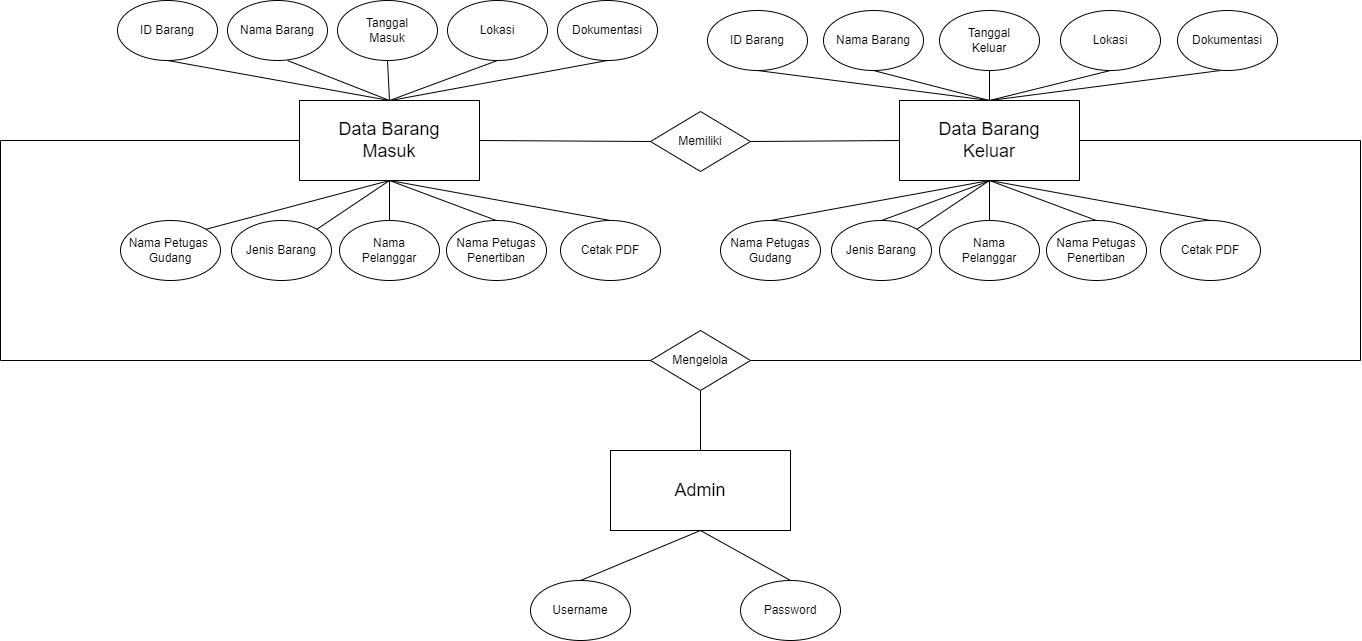

The diagram above was exported from draw.io. Its source (the exported page's mxGraphModel, read from the mxfile embedded in the PNG):
<mxGraphModel dx="880" dy="460" grid="1" gridSize="10" guides="1" tooltips="1" connect="1" arrows="1" fold="1" page="1" pageScale="1" pageWidth="1100" pageHeight="850" math="0" shadow="0">
  <root>
    <mxCell id="0" />
    <mxCell id="1" parent="0" />
    <mxCell id="Q0rsj0JRTXjFyzq39s2T-1" value="&lt;font style=&quot;font-size: 18px;&quot;&gt;Admin&lt;/font&gt;" style="rounded=0;whiteSpace=wrap;html=1;" parent="1" vertex="1">
      <mxGeometry x="890" y="490" width="180" height="80" as="geometry" />
    </mxCell>
    <mxCell id="Q0rsj0JRTXjFyzq39s2T-2" value="Password" style="ellipse;whiteSpace=wrap;html=1;" parent="1" vertex="1">
      <mxGeometry x="1020" y="620" width="100" height="60" as="geometry" />
    </mxCell>
    <mxCell id="Q0rsj0JRTXjFyzq39s2T-3" value="Username" style="ellipse;whiteSpace=wrap;html=1;" parent="1" vertex="1">
      <mxGeometry x="810" y="620" width="100" height="60" as="geometry" />
    </mxCell>
    <mxCell id="Q0rsj0JRTXjFyzq39s2T-4" value="&lt;font style=&quot;font-size: 18px;&quot;&gt;Data Barang &lt;br&gt;Masuk&lt;/font&gt;" style="rounded=0;whiteSpace=wrap;html=1;" parent="1" vertex="1">
      <mxGeometry x="579" y="140" width="180" height="80" as="geometry" />
    </mxCell>
    <mxCell id="Q0rsj0JRTXjFyzq39s2T-5" value="ID Barang" style="ellipse;whiteSpace=wrap;html=1;" parent="1" vertex="1">
      <mxGeometry x="397" y="40" width="100" height="60" as="geometry" />
    </mxCell>
    <mxCell id="Q0rsj0JRTXjFyzq39s2T-6" value="Nama Petugas&lt;br&gt;Penertiban" style="ellipse;whiteSpace=wrap;html=1;" parent="1" vertex="1">
      <mxGeometry x="726" y="260" width="100" height="60" as="geometry" />
    </mxCell>
    <mxCell id="Q0rsj0JRTXjFyzq39s2T-7" value="Nama &lt;br&gt;Pelanggar" style="ellipse;whiteSpace=wrap;html=1;" parent="1" vertex="1">
      <mxGeometry x="619" y="260" width="100" height="60" as="geometry" />
    </mxCell>
    <mxCell id="Q0rsj0JRTXjFyzq39s2T-8" value="Jenis Barang" style="ellipse;whiteSpace=wrap;html=1;" parent="1" vertex="1">
      <mxGeometry x="511" y="260" width="100" height="60" as="geometry" />
    </mxCell>
    <mxCell id="Q0rsj0JRTXjFyzq39s2T-9" value="Nama Petugas&amp;nbsp;&lt;br&gt;Gudang" style="ellipse;whiteSpace=wrap;html=1;" parent="1" vertex="1">
      <mxGeometry x="400" y="260" width="100" height="60" as="geometry" />
    </mxCell>
    <mxCell id="Q0rsj0JRTXjFyzq39s2T-10" value="Nama Barang" style="ellipse;whiteSpace=wrap;html=1;" parent="1" vertex="1">
      <mxGeometry x="507" y="40" width="100" height="60" as="geometry" />
    </mxCell>
    <mxCell id="Q0rsj0JRTXjFyzq39s2T-11" value="Tanggal&lt;br&gt;Masuk" style="ellipse;whiteSpace=wrap;html=1;" parent="1" vertex="1">
      <mxGeometry x="617" y="40" width="100" height="60" as="geometry" />
    </mxCell>
    <mxCell id="Q0rsj0JRTXjFyzq39s2T-12" value="Lokasi" style="ellipse;whiteSpace=wrap;html=1;" parent="1" vertex="1">
      <mxGeometry x="727" y="40" width="100" height="60" as="geometry" />
    </mxCell>
    <mxCell id="Q0rsj0JRTXjFyzq39s2T-13" value="Cetak PDF" style="ellipse;whiteSpace=wrap;html=1;" parent="1" vertex="1">
      <mxGeometry x="840" y="260" width="100" height="60" as="geometry" />
    </mxCell>
    <mxCell id="Q0rsj0JRTXjFyzq39s2T-14" value="" style="endArrow=none;html=1;rounded=0;entryX=0.5;entryY=1;entryDx=0;entryDy=0;exitX=0.5;exitY=0;exitDx=0;exitDy=0;" parent="1" source="Q0rsj0JRTXjFyzq39s2T-4" target="Q0rsj0JRTXjFyzq39s2T-5" edge="1">
      <mxGeometry width="50" height="50" relative="1" as="geometry">
        <mxPoint x="616" y="139.9999999999999" as="sourcePoint" />
        <mxPoint x="517" y="360" as="targetPoint" />
      </mxGeometry>
    </mxCell>
    <mxCell id="Q0rsj0JRTXjFyzq39s2T-15" value="" style="endArrow=none;html=1;rounded=0;exitX=0.5;exitY=0;exitDx=0;exitDy=0;" parent="1" source="Q0rsj0JRTXjFyzq39s2T-4" edge="1">
      <mxGeometry width="50" height="50" relative="1" as="geometry">
        <mxPoint x="616" y="139.9999999999999" as="sourcePoint" />
        <mxPoint x="567" y="100" as="targetPoint" />
      </mxGeometry>
    </mxCell>
    <mxCell id="Q0rsj0JRTXjFyzq39s2T-16" value="" style="endArrow=none;html=1;rounded=0;entryX=0.5;entryY=1;entryDx=0;entryDy=0;exitX=0.5;exitY=0;exitDx=0;exitDy=0;" parent="1" source="Q0rsj0JRTXjFyzq39s2T-4" target="Q0rsj0JRTXjFyzq39s2T-11" edge="1">
      <mxGeometry width="50" height="50" relative="1" as="geometry">
        <mxPoint x="616" y="139.9999999999999" as="sourcePoint" />
        <mxPoint x="517" y="360" as="targetPoint" />
      </mxGeometry>
    </mxCell>
    <mxCell id="Q0rsj0JRTXjFyzq39s2T-17" value="" style="endArrow=none;html=1;rounded=0;entryX=0.5;entryY=1;entryDx=0;entryDy=0;exitX=0.5;exitY=0;exitDx=0;exitDy=0;" parent="1" source="Q0rsj0JRTXjFyzq39s2T-4" target="Q0rsj0JRTXjFyzq39s2T-12" edge="1">
      <mxGeometry width="50" height="50" relative="1" as="geometry">
        <mxPoint x="616" y="139.9999999999999" as="sourcePoint" />
        <mxPoint x="517" y="360" as="targetPoint" />
      </mxGeometry>
    </mxCell>
    <mxCell id="Q0rsj0JRTXjFyzq39s2T-18" value="" style="endArrow=none;html=1;rounded=0;entryX=0.5;entryY=1;entryDx=0;entryDy=0;exitX=1;exitY=0;exitDx=0;exitDy=0;" parent="1" source="Q0rsj0JRTXjFyzq39s2T-9" target="Q0rsj0JRTXjFyzq39s2T-4" edge="1">
      <mxGeometry width="50" height="50" relative="1" as="geometry">
        <mxPoint x="520" y="410" as="sourcePoint" />
        <mxPoint x="570" y="360" as="targetPoint" />
      </mxGeometry>
    </mxCell>
    <mxCell id="Q0rsj0JRTXjFyzq39s2T-19" value="" style="endArrow=none;html=1;rounded=0;entryX=0.5;entryY=1;entryDx=0;entryDy=0;exitX=1;exitY=0;exitDx=0;exitDy=0;" parent="1" source="Q0rsj0JRTXjFyzq39s2T-8" target="Q0rsj0JRTXjFyzq39s2T-4" edge="1">
      <mxGeometry width="50" height="50" relative="1" as="geometry">
        <mxPoint x="520" y="410" as="sourcePoint" />
        <mxPoint x="570" y="360" as="targetPoint" />
      </mxGeometry>
    </mxCell>
    <mxCell id="Q0rsj0JRTXjFyzq39s2T-20" value="" style="endArrow=none;html=1;rounded=0;entryX=0.5;entryY=1;entryDx=0;entryDy=0;exitX=0.5;exitY=0;exitDx=0;exitDy=0;" parent="1" source="Q0rsj0JRTXjFyzq39s2T-7" target="Q0rsj0JRTXjFyzq39s2T-4" edge="1">
      <mxGeometry width="50" height="50" relative="1" as="geometry">
        <mxPoint x="520" y="410" as="sourcePoint" />
        <mxPoint x="570" y="360" as="targetPoint" />
      </mxGeometry>
    </mxCell>
    <mxCell id="Q0rsj0JRTXjFyzq39s2T-23" value="" style="endArrow=none;html=1;rounded=0;entryX=0.5;entryY=1;entryDx=0;entryDy=0;exitX=0.5;exitY=0;exitDx=0;exitDy=0;" parent="1" source="Q0rsj0JRTXjFyzq39s2T-6" target="Q0rsj0JRTXjFyzq39s2T-4" edge="1">
      <mxGeometry width="50" height="50" relative="1" as="geometry">
        <mxPoint x="520" y="410" as="sourcePoint" />
        <mxPoint x="570" y="360" as="targetPoint" />
      </mxGeometry>
    </mxCell>
    <mxCell id="Q0rsj0JRTXjFyzq39s2T-24" value="" style="endArrow=none;html=1;rounded=0;entryX=0.5;entryY=1;entryDx=0;entryDy=0;exitX=0.5;exitY=0;exitDx=0;exitDy=0;" parent="1" source="Q0rsj0JRTXjFyzq39s2T-13" target="Q0rsj0JRTXjFyzq39s2T-4" edge="1">
      <mxGeometry width="50" height="50" relative="1" as="geometry">
        <mxPoint x="520" y="410" as="sourcePoint" />
        <mxPoint x="570" y="360" as="targetPoint" />
      </mxGeometry>
    </mxCell>
    <mxCell id="Q0rsj0JRTXjFyzq39s2T-25" value="" style="endArrow=none;html=1;rounded=0;entryX=0.5;entryY=0;entryDx=0;entryDy=0;exitX=0.5;exitY=1;exitDx=0;exitDy=0;" parent="1" source="Q0rsj0JRTXjFyzq39s2T-1" target="Q0rsj0JRTXjFyzq39s2T-3" edge="1">
      <mxGeometry width="50" height="50" relative="1" as="geometry">
        <mxPoint x="985" y="490" as="sourcePoint" />
        <mxPoint x="1355" y="720" as="targetPoint" />
      </mxGeometry>
    </mxCell>
    <mxCell id="Q0rsj0JRTXjFyzq39s2T-26" value="" style="endArrow=none;html=1;rounded=0;entryX=0.5;entryY=0;entryDx=0;entryDy=0;exitX=0.5;exitY=1;exitDx=0;exitDy=0;" parent="1" source="Q0rsj0JRTXjFyzq39s2T-1" target="Q0rsj0JRTXjFyzq39s2T-2" edge="1">
      <mxGeometry width="50" height="50" relative="1" as="geometry">
        <mxPoint x="1305" y="770" as="sourcePoint" />
        <mxPoint x="1355" y="720" as="targetPoint" />
      </mxGeometry>
    </mxCell>
    <mxCell id="Q0rsj0JRTXjFyzq39s2T-27" value="&lt;font style=&quot;font-size: 18px;&quot;&gt;Data Barang &lt;br&gt;Keluar&lt;br&gt;&lt;/font&gt;" style="rounded=0;whiteSpace=wrap;html=1;" parent="1" vertex="1">
      <mxGeometry x="1179" y="140" width="180" height="80" as="geometry" />
    </mxCell>
    <mxCell id="Q0rsj0JRTXjFyzq39s2T-28" value="ID Barang" style="ellipse;whiteSpace=wrap;html=1;" parent="1" vertex="1">
      <mxGeometry x="987" y="50" width="100" height="60" as="geometry" />
    </mxCell>
    <mxCell id="Q0rsj0JRTXjFyzq39s2T-29" value="Nama Petugas&lt;div&gt;Penertiban&lt;/div&gt;" style="ellipse;whiteSpace=wrap;html=1;" parent="1" vertex="1">
      <mxGeometry x="1326" y="260" width="100" height="60" as="geometry" />
    </mxCell>
    <mxCell id="Q0rsj0JRTXjFyzq39s2T-30" value="Nama &lt;br&gt;Pelanggar" style="ellipse;whiteSpace=wrap;html=1;" parent="1" vertex="1">
      <mxGeometry x="1219" y="260" width="100" height="60" as="geometry" />
    </mxCell>
    <mxCell id="Q0rsj0JRTXjFyzq39s2T-31" value="Jenis Barang" style="ellipse;whiteSpace=wrap;html=1;" parent="1" vertex="1">
      <mxGeometry x="1111" y="260" width="100" height="60" as="geometry" />
    </mxCell>
    <mxCell id="Q0rsj0JRTXjFyzq39s2T-32" value="Dokumentasi" style="ellipse;whiteSpace=wrap;html=1;" parent="1" vertex="1">
      <mxGeometry x="1457" y="50" width="100" height="60" as="geometry" />
    </mxCell>
    <mxCell id="Q0rsj0JRTXjFyzq39s2T-33" value="Nama Barang" style="ellipse;whiteSpace=wrap;html=1;" parent="1" vertex="1">
      <mxGeometry x="1103" y="50" width="100" height="60" as="geometry" />
    </mxCell>
    <mxCell id="Q0rsj0JRTXjFyzq39s2T-34" value="Tanggal&lt;br&gt;Keluar" style="ellipse;whiteSpace=wrap;html=1;" parent="1" vertex="1">
      <mxGeometry x="1219" y="50" width="100" height="60" as="geometry" />
    </mxCell>
    <mxCell id="Q0rsj0JRTXjFyzq39s2T-35" value="Lokasi" style="ellipse;whiteSpace=wrap;html=1;" parent="1" vertex="1">
      <mxGeometry x="1340" y="50" width="100" height="60" as="geometry" />
    </mxCell>
    <mxCell id="Q0rsj0JRTXjFyzq39s2T-36" value="Cetak PDF" style="ellipse;whiteSpace=wrap;html=1;" parent="1" vertex="1">
      <mxGeometry x="1440" y="260" width="100" height="60" as="geometry" />
    </mxCell>
    <mxCell id="Q0rsj0JRTXjFyzq39s2T-37" value="" style="endArrow=none;html=1;rounded=0;entryX=0.5;entryY=1;entryDx=0;entryDy=0;exitX=0.5;exitY=0;exitDx=0;exitDy=0;" parent="1" source="Q0rsj0JRTXjFyzq39s2T-27" target="Q0rsj0JRTXjFyzq39s2T-28" edge="1">
      <mxGeometry width="50" height="50" relative="1" as="geometry">
        <mxPoint x="1120" y="410" as="sourcePoint" />
        <mxPoint x="1170" y="360" as="targetPoint" />
      </mxGeometry>
    </mxCell>
    <mxCell id="Q0rsj0JRTXjFyzq39s2T-39" value="" style="endArrow=none;html=1;rounded=0;entryX=0.5;entryY=1;entryDx=0;entryDy=0;exitX=0.5;exitY=0;exitDx=0;exitDy=0;" parent="1" source="Q0rsj0JRTXjFyzq39s2T-27" target="Q0rsj0JRTXjFyzq39s2T-34" edge="1">
      <mxGeometry width="50" height="50" relative="1" as="geometry">
        <mxPoint x="1120" y="410" as="sourcePoint" />
        <mxPoint x="1170" y="360" as="targetPoint" />
      </mxGeometry>
    </mxCell>
    <mxCell id="Q0rsj0JRTXjFyzq39s2T-40" value="" style="endArrow=none;html=1;rounded=0;entryX=0.5;entryY=1;entryDx=0;entryDy=0;exitX=0.5;exitY=0;exitDx=0;exitDy=0;" parent="1" source="Q0rsj0JRTXjFyzq39s2T-27" target="Q0rsj0JRTXjFyzq39s2T-35" edge="1">
      <mxGeometry width="50" height="50" relative="1" as="geometry">
        <mxPoint x="1120" y="410" as="sourcePoint" />
        <mxPoint x="1170" y="360" as="targetPoint" />
      </mxGeometry>
    </mxCell>
    <mxCell id="Q0rsj0JRTXjFyzq39s2T-42" value="" style="endArrow=none;html=1;rounded=0;entryX=0.5;entryY=1;entryDx=0;entryDy=0;exitX=1;exitY=0;exitDx=0;exitDy=0;" parent="1" source="Q0rsj0JRTXjFyzq39s2T-31" target="Q0rsj0JRTXjFyzq39s2T-27" edge="1">
      <mxGeometry width="50" height="50" relative="1" as="geometry">
        <mxPoint x="1120" y="410" as="sourcePoint" />
        <mxPoint x="1170" y="360" as="targetPoint" />
      </mxGeometry>
    </mxCell>
    <mxCell id="Q0rsj0JRTXjFyzq39s2T-43" value="" style="endArrow=none;html=1;rounded=0;entryX=0.5;entryY=1;entryDx=0;entryDy=0;exitX=0.5;exitY=0;exitDx=0;exitDy=0;" parent="1" source="Q0rsj0JRTXjFyzq39s2T-30" target="Q0rsj0JRTXjFyzq39s2T-27" edge="1">
      <mxGeometry width="50" height="50" relative="1" as="geometry">
        <mxPoint x="1120" y="410" as="sourcePoint" />
        <mxPoint x="1170" y="360" as="targetPoint" />
      </mxGeometry>
    </mxCell>
    <mxCell id="Q0rsj0JRTXjFyzq39s2T-44" value="" style="endArrow=none;html=1;rounded=0;entryX=0.5;entryY=1;entryDx=0;entryDy=0;exitX=0.5;exitY=0;exitDx=0;exitDy=0;" parent="1" source="Q0rsj0JRTXjFyzq39s2T-29" target="Q0rsj0JRTXjFyzq39s2T-27" edge="1">
      <mxGeometry width="50" height="50" relative="1" as="geometry">
        <mxPoint x="1120" y="410" as="sourcePoint" />
        <mxPoint x="1170" y="360" as="targetPoint" />
      </mxGeometry>
    </mxCell>
    <mxCell id="Q0rsj0JRTXjFyzq39s2T-45" value="" style="endArrow=none;html=1;rounded=0;entryX=0.5;entryY=1;entryDx=0;entryDy=0;exitX=0.5;exitY=0;exitDx=0;exitDy=0;" parent="1" source="Q0rsj0JRTXjFyzq39s2T-36" target="Q0rsj0JRTXjFyzq39s2T-27" edge="1">
      <mxGeometry width="50" height="50" relative="1" as="geometry">
        <mxPoint x="1120" y="410" as="sourcePoint" />
        <mxPoint x="1170" y="360" as="targetPoint" />
      </mxGeometry>
    </mxCell>
    <mxCell id="Q0rsj0JRTXjFyzq39s2T-46" value="Memiliki" style="rhombus;whiteSpace=wrap;html=1;" parent="1" vertex="1">
      <mxGeometry x="930" y="151" width="100" height="60" as="geometry" />
    </mxCell>
    <mxCell id="917R-1DAgWHnxUXfNiPB-9" value="" style="edgeStyle=orthogonalEdgeStyle;rounded=0;orthogonalLoop=1;jettySize=auto;html=1;endArrow=none;endFill=0;" parent="1" source="Q0rsj0JRTXjFyzq39s2T-47" target="Q0rsj0JRTXjFyzq39s2T-1" edge="1">
      <mxGeometry relative="1" as="geometry" />
    </mxCell>
    <mxCell id="Q0rsj0JRTXjFyzq39s2T-47" value="Mengelola" style="rhombus;whiteSpace=wrap;html=1;" parent="1" vertex="1">
      <mxGeometry x="930" y="370" width="100" height="60" as="geometry" />
    </mxCell>
    <mxCell id="Q0rsj0JRTXjFyzq39s2T-48" value="" style="endArrow=none;html=1;rounded=0;entryX=0;entryY=0.5;entryDx=0;entryDy=0;exitX=1;exitY=0.5;exitDx=0;exitDy=0;" parent="1" source="Q0rsj0JRTXjFyzq39s2T-4" target="Q0rsj0JRTXjFyzq39s2T-46" edge="1">
      <mxGeometry width="50" height="50" relative="1" as="geometry">
        <mxPoint x="880" y="410" as="sourcePoint" />
        <mxPoint x="930" y="360" as="targetPoint" />
      </mxGeometry>
    </mxCell>
    <mxCell id="Q0rsj0JRTXjFyzq39s2T-49" value="" style="endArrow=none;html=1;rounded=0;entryX=0;entryY=0.5;entryDx=0;entryDy=0;exitX=1;exitY=0.5;exitDx=0;exitDy=0;" parent="1" source="Q0rsj0JRTXjFyzq39s2T-46" target="Q0rsj0JRTXjFyzq39s2T-27" edge="1">
      <mxGeometry width="50" height="50" relative="1" as="geometry">
        <mxPoint x="880" y="410" as="sourcePoint" />
        <mxPoint x="930" y="360" as="targetPoint" />
      </mxGeometry>
    </mxCell>
    <mxCell id="Q0rsj0JRTXjFyzq39s2T-51" value="" style="endArrow=none;html=1;rounded=0;entryX=0;entryY=0.5;entryDx=0;entryDy=0;exitX=0;exitY=0.5;exitDx=0;exitDy=0;" parent="1" source="Q0rsj0JRTXjFyzq39s2T-47" target="Q0rsj0JRTXjFyzq39s2T-4" edge="1">
      <mxGeometry width="50" height="50" relative="1" as="geometry">
        <mxPoint x="880" y="410" as="sourcePoint" />
        <mxPoint x="930" y="360" as="targetPoint" />
        <Array as="points">
          <mxPoint x="280" y="400" />
          <mxPoint x="280" y="180" />
        </Array>
      </mxGeometry>
    </mxCell>
    <mxCell id="Q0rsj0JRTXjFyzq39s2T-52" value="" style="endArrow=none;html=1;rounded=0;entryX=1;entryY=0.5;entryDx=0;entryDy=0;exitX=1;exitY=0.5;exitDx=0;exitDy=0;" parent="1" source="Q0rsj0JRTXjFyzq39s2T-47" target="Q0rsj0JRTXjFyzq39s2T-27" edge="1">
      <mxGeometry width="50" height="50" relative="1" as="geometry">
        <mxPoint x="880" y="410" as="sourcePoint" />
        <mxPoint x="930" y="360" as="targetPoint" />
        <Array as="points">
          <mxPoint x="1640" y="400" />
          <mxPoint x="1640" y="180" />
        </Array>
      </mxGeometry>
    </mxCell>
    <mxCell id="pRkaHmMueaLxuhjhlKk7-1" value="Dokumentasi" style="ellipse;whiteSpace=wrap;html=1;" parent="1" vertex="1">
      <mxGeometry x="837" y="40" width="100" height="60" as="geometry" />
    </mxCell>
    <mxCell id="pRkaHmMueaLxuhjhlKk7-2" value="" style="endArrow=none;html=1;rounded=0;entryX=0.5;entryY=1;entryDx=0;entryDy=0;" parent="1" target="pRkaHmMueaLxuhjhlKk7-1" edge="1">
      <mxGeometry width="50" height="50" relative="1" as="geometry">
        <mxPoint x="670" y="140" as="sourcePoint" />
        <mxPoint x="987" y="280" as="targetPoint" />
      </mxGeometry>
    </mxCell>
    <mxCell id="917R-1DAgWHnxUXfNiPB-2" value="" style="endArrow=none;html=1;rounded=0;entryX=0.5;entryY=1;entryDx=0;entryDy=0;" parent="1" target="Q0rsj0JRTXjFyzq39s2T-33" edge="1">
      <mxGeometry width="50" height="50" relative="1" as="geometry">
        <mxPoint x="1269" y="140" as="sourcePoint" />
        <mxPoint x="1300" y="180" as="targetPoint" />
      </mxGeometry>
    </mxCell>
    <mxCell id="917R-1DAgWHnxUXfNiPB-4" value="" style="endArrow=none;html=1;rounded=0;exitX=0.5;exitY=0;exitDx=0;exitDy=0;" parent="1" source="Q0rsj0JRTXjFyzq39s2T-27" edge="1">
      <mxGeometry width="50" height="50" relative="1" as="geometry">
        <mxPoint x="1450" y="160" as="sourcePoint" />
        <mxPoint x="1500" y="110" as="targetPoint" />
      </mxGeometry>
    </mxCell>
    <mxCell id="917R-1DAgWHnxUXfNiPB-5" value="Nama Petugas Gudang" style="ellipse;whiteSpace=wrap;html=1;" parent="1" vertex="1">
      <mxGeometry x="1000" y="260" width="100" height="60" as="geometry" />
    </mxCell>
    <mxCell id="917R-1DAgWHnxUXfNiPB-7" value="" style="endArrow=none;html=1;rounded=0;exitX=0.5;exitY=0;exitDx=0;exitDy=0;entryX=0.5;entryY=1;entryDx=0;entryDy=0;" parent="1" source="917R-1DAgWHnxUXfNiPB-5" target="Q0rsj0JRTXjFyzq39s2T-27" edge="1">
      <mxGeometry width="50" height="50" relative="1" as="geometry">
        <mxPoint x="1130" y="410" as="sourcePoint" />
        <mxPoint x="1180" y="360" as="targetPoint" />
      </mxGeometry>
    </mxCell>
    <mxCell id="917R-1DAgWHnxUXfNiPB-8" value="" style="endArrow=none;html=1;rounded=0;exitX=0.5;exitY=0;exitDx=0;exitDy=0;" parent="1" source="Q0rsj0JRTXjFyzq39s2T-31" edge="1">
      <mxGeometry width="50" height="50" relative="1" as="geometry">
        <mxPoint x="1130" y="400" as="sourcePoint" />
        <mxPoint x="1270" y="220" as="targetPoint" />
      </mxGeometry>
    </mxCell>
  </root>
</mxGraphModel>